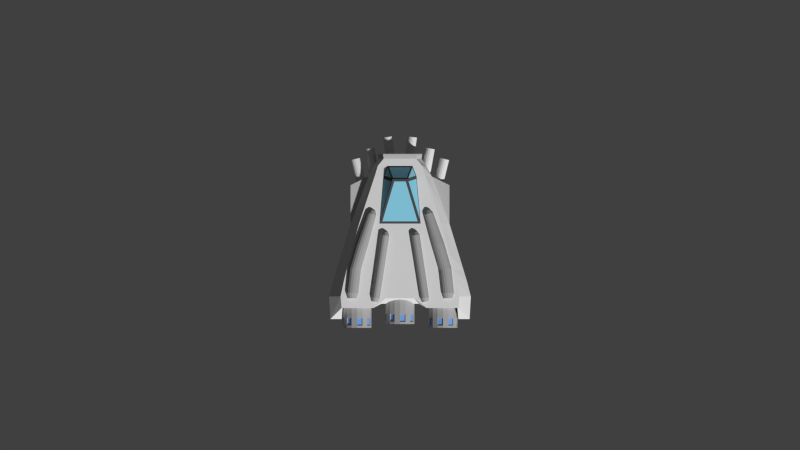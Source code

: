 # Source: assault_ship.blend  (saved by Blender 2.74.0; exported with 4.5.12 LTS)
import bpy
from mathutils import Matrix  # noqa: F401  (used for matrix-valued properties, if any)

bpy.ops.wm.read_factory_settings(use_empty=True)
scene = bpy.context.scene
scene.name = 'Scene'

# ---- collections
col_collection_1 = bpy.data.collections.new('Collection 1'); scene.collection.children.link(col_collection_1)

# ---- materials (node trees are filled in below, after node groups)
mat_material_002 = bpy.data.materials.new('Material.002')
mat_material_002.alpha_threshold = 0.0
mat_material_002.use_transparent_shadow = False
mat_material_002.roughness = 0.5
mat_hull = bpy.data.materials.new('Hull')
mat_hull.alpha_threshold = 0.0
mat_hull.use_transparent_shadow = False
mat_hull.diffuse_color = (0.8007, 0.8007, 0.8007, 1.0)
mat_hull.roughness = 0.5
mat_hull.line_color = (0.0, 0.0, 0.0, 1.0)
mat_engines = bpy.data.materials.new('Engines')
mat_engines.alpha_threshold = 0.0
mat_engines.use_transparent_shadow = False
mat_engines.diffuse_color = (0.4109, 0.4109, 0.4109, 1.0)
mat_engines.roughness = 0.5
mat_glow = bpy.data.materials.new('Glow')
mat_glow.alpha_threshold = 0.0
mat_glow.use_transparent_shadow = False
mat_glow.diffuse_color = (0.1878, 0.3953, 0.8, 1.0)
mat_glow.roughness = 0.5
mat_accent_001 = bpy.data.materials.new('Accent.001')
mat_accent_001.alpha_threshold = 0.0
mat_accent_001.use_transparent_shadow = False
mat_accent_001.diffuse_color = (0.3844, 0.3844, 0.3844, 1.0)
mat_accent_001.roughness = 0.5
mat_cockpit = bpy.data.materials.new('Cockpit')
mat_cockpit.alpha_threshold = 0.0
mat_cockpit.use_transparent_shadow = False
mat_cockpit.diffuse_color = (0.2558, 0.6259, 0.8, 1.0)
mat_cockpit.roughness = 0.5
mat_accent = bpy.data.materials.new('Accent')
mat_accent.alpha_threshold = 0.0
mat_accent.use_transparent_shadow = False
mat_accent.diffuse_color = (0.5277, 0.5277, 0.5277, 1.0)
mat_accent.roughness = 0.5
mat_cockpitaccent = bpy.data.materials.new('CockpitAccent')
mat_cockpitaccent.alpha_threshold = 0.0
mat_cockpitaccent.use_transparent_shadow = False
mat_cockpitaccent.diffuse_color = (0.08001, 0.08001, 0.08001, 1.0)
mat_cockpitaccent.roughness = 0.5

# ---- material node trees

# ---- world
world_world = bpy.data.worlds.new('World'); scene.world = world_world
world_world.color = (0.05088, 0.05088, 0.05088)
world_world.use_sun_shadow = False
world_world.sun_shadow_jitter_overblur = 0.0
world_world.cycles.sampling_method = 'MANUAL'
world_world.cycles.sample_map_resolution = 256

# ---- cameras
cam_camera = bpy.data.cameras.new('Camera')
cam_camera.type = 'ORTHO'
cam_camera.clip_end = 100.0
cam_camera.lens = 35.0
cam_camera.sensor_width = 32.0
cam_camera.sensor_height = 18.0
cam_camera.ortho_scale = 7.314
cam_camera.dof.focus_distance = 0.0
cam_camera.dof.aperture_fstop = 128.0

# ---- meshes
me_cylinder_004 = bpy.data.meshes.new('Cylinder.004')
me_cylinder_004.from_pydata([(-0.2317, -0.2681, -0.04432), (-0.2758, -0.2681, -0.293), (-0.2477, -0.2649, -0.04149), (-0.2918, -0.2649, -0.2902), (-0.2612, -0.2557, -0.03909), (-0.3053, -0.2557, -0.2878), (-0.2702, -0.242, -0.03749), (-0.3143, -0.242, -0.2862), (-0.2734, -0.2258, -0.03693), (-0.3175, -0.2258, -0.2856), (-0.2702, -0.2096, -0.03749), (-0.3143, -0.2096, -0.2862), (-0.2612, -0.1959, -0.03909), (-0.3053, -0.1959, -0.2878), (-0.2477, -0.1867, -0.04149), (-0.2918, -0.1867, -0.2902), (-0.2317, -0.1835, -0.04432), (-0.2758, -0.1835, -0.293), (-0.2158, -0.1867, -0.04715), (-0.2599, -0.1867, -0.2959), (-0.2023, -0.1959, -0.04955), (-0.2464, -0.1959, -0.2983), (-0.1932, -0.2096, -0.05115), (-0.2373, -0.2096, -0.2999), (-0.19, -0.2258, -0.05171), (-0.2342, -0.2258, -0.3004), (-0.1932, -0.242, -0.05115), (-0.2373, -0.242, -0.2999), (-0.2023, -0.2557, -0.04955), (-0.2464, -0.2557, -0.2983), (-0.2158, -0.2649, -0.04715), (-0.2599, -0.2649, -0.2959)], [], [(0, 1, 3, 2), (2, 3, 5, 4), (4, 5, 7, 6), (6, 7, 9, 8), (8, 9, 11, 10), (10, 11, 13, 12), (12, 13, 15, 14), (14, 15, 17, 16), (16, 17, 19, 18), (18, 19, 21, 20), (20, 21, 23, 22), (22, 23, 25, 24), (24, 25, 27, 26), (26, 27, 29, 28), (3, 1, 31, 29, 27, 25, 23, 21, 19, 17, 15, 13, 11, 9, 7, 5), (30, 31, 1, 0), (28, 29, 31, 30), (0, 2, 4, 6, 8, 10, 12, 14, 16, 18, 20, 22, 24, 26, 28, 30)])
me_cylinder_004.materials.append(mat_material_002)
me_cylinder_004.use_remesh_preserve_volume = False
me_cylinder_004.use_remesh_preserve_attributes = False
me_cylinder_004.use_mirror_vertex_groups = False
me_cylinder_004.update()
me_cube_002 = bpy.data.meshes.new('Cube.002')
me_cube_002.from_pydata([(-0.04951, -0.6741, -0.02458), (-0.04951, -0.9402, -0.02458), (-0.09266, -0.6741, 0.00425), (-0.09266, -0.9402, 0.00425), (-0.1215, -0.6741, 0.0474), (-0.1215, -0.9402, 0.0474), (-0.1316, -0.6741, 0.0983), (-0.1316, -0.9402, 0.0983), (-0.1215, -0.6741, 0.1492), (-0.1215, -0.9402, 0.1492), (-0.09266, -0.6741, 0.1924), (-0.09266, -0.9402, 0.1924), (-0.04951, -0.6741, 0.2212), (-0.04951, -0.9402, 0.2212), (0.000408, -0.9402, 0.2313), (0.000408, -0.6741, 0.2313), (0.000408, -0.6741, -0.03471), (0.000408, -0.9402, -0.03471), (0.05032, -0.6741, -0.02458), (0.05032, -0.9402, -0.02458), (0.09348, -0.6741, 0.00425), (0.09348, -0.9402, 0.00425), (0.1223, -0.6741, 0.0474), (0.1223, -0.9402, 0.0474), (0.1324, -0.6741, 0.0983), (0.1324, -0.9402, 0.0983), (0.1223, -0.6741, 0.1492), (0.1223, -0.9402, 0.1492), (0.09348, -0.6741, 0.1924), (0.09348, -0.9402, 0.1924), (0.05032, -0.6741, 0.2212), (0.05032, -0.9402, 0.2212), (-0.09266, -0.9196, 0.00425), (-0.04951, -0.9196, -0.02458), (0.000408, -0.9196, -0.03471), (0.000408, -0.9196, 0.2313), (-0.1215, -0.9196, 0.0474), (-0.1316, -0.9196, 0.0983), (-0.1215, -0.9196, 0.1492), (-0.09266, -0.9196, 0.1924), (-0.04951, -0.9196, 0.2212), (0.09348, -0.9196, 0.00425), (0.05032, -0.9196, -0.02458), (0.1223, -0.9196, 0.0474), (0.1324, -0.9196, 0.0983), (0.1223, -0.9196, 0.1492), (0.09348, -0.9196, 0.1924), (0.05032, -0.9196, 0.2212), (-0.09266, -0.8496, 0.00425), (-0.04951, -0.8496, -0.02458), (0.000408, -0.8496, -0.03471), (-0.1215, -0.8496, 0.0474), (-0.1316, -0.8496, 0.0983), (-0.1215, -0.8496, 0.1492), (-0.09266, -0.8496, 0.1924), (-0.04951, -0.8496, 0.2212), (0.09348, -0.8496, 0.00425), (0.05032, -0.8496, -0.02458), (0.1223, -0.8496, 0.0474), (0.1324, -0.8496, 0.0983), (0.1223, -0.8496, 0.1492), (0.09348, -0.8496, 0.1924), (0.05032, -0.8496, 0.2212), (0.000408, -0.8496, 0.2313), (0.000408, -0.8524, 0.2206), (0.000408, -0.9168, 0.2206), (0.04632, -0.9168, 0.2113), (0.08601, -0.9168, 0.0118), (0.04632, -0.9168, -0.01472), (0.1218, -0.9168, 0.0983), (0.1125, -0.9168, 0.05149), (0.08601, -0.9168, 0.1848), (0.1125, -0.9168, 0.1451), (-0.08519, -0.9168, 0.1848), (-0.0455, -0.9168, 0.2113), (0.000408, -0.9168, -0.02403), (-0.0455, -0.9168, -0.01472), (-0.08519, -0.9168, 0.0118), (-0.1117, -0.9168, 0.05149), (-0.121, -0.9168, 0.0983), (-0.1117, -0.9168, 0.1451), (-0.08519, -0.8524, 0.0118), (-0.0455, -0.8524, -0.01472), (0.000408, -0.8524, -0.02403), (-0.1117, -0.8524, 0.05149), (-0.121, -0.8524, 0.0983), (-0.1117, -0.8524, 0.1451), (-0.08519, -0.8524, 0.1848), (-0.0455, -0.8524, 0.2113), (0.08601, -0.8524, 0.0118), (0.04632, -0.8524, -0.01472), (0.1125, -0.8524, 0.05149), (0.1218, -0.8524, 0.0983), (0.1125, -0.8524, 0.1451), (0.08601, -0.8524, 0.1848), (0.04632, -0.8524, 0.2113)], [], [(38, 9, 11, 39), (37, 7, 9, 38), (36, 5, 7, 37), (32, 3, 5, 36), (33, 1, 3, 32), (34, 17, 1, 33), (39, 11, 13, 40), (40, 13, 14, 35), (3, 1, 17, 14, 13, 11, 9, 7, 5), (2, 4, 6, 8, 10, 12, 15, 16, 0), (45, 46, 29, 27), (44, 45, 27, 25), (43, 44, 25, 23), (41, 43, 23, 21), (42, 41, 21, 19), (34, 42, 19, 17), (46, 47, 31, 29), (47, 35, 14, 31), (21, 23, 25, 27, 29, 31, 14, 17, 19), (20, 18, 16, 15, 30, 28, 26, 24, 22), (52, 37, 79, 85), (61, 62, 47, 46), (50, 57, 42, 34), (39, 40, 74, 73), (56, 58, 43, 41), (63, 35, 65, 64), (59, 60, 45, 44), (58, 59, 92, 91), (55, 40, 35, 63), (54, 39, 73, 87), (35, 47, 66, 65), (49, 33, 32, 48), (53, 52, 85, 86), (51, 36, 37, 52), (57, 56, 89, 90), (53, 38, 39, 54), (8, 53, 54, 10), (6, 52, 53, 8), (4, 51, 52, 6), (2, 48, 51, 4), (0, 49, 48, 2), (16, 50, 49, 0), (10, 54, 55, 12), (12, 55, 63, 15), (26, 28, 61, 60), (24, 26, 60, 59), (22, 24, 59, 58), (20, 22, 58, 56), (18, 20, 56, 57), (16, 18, 57, 50), (28, 30, 62, 61), (30, 15, 63, 62), (95, 64, 65, 66), (90, 89, 67, 68), (91, 92, 69, 70), (93, 94, 71, 72), (87, 73, 74, 88), (83, 75, 76, 82), (81, 77, 78, 84), (85, 79, 80, 86), (60, 61, 94, 93), (61, 46, 71, 94), (46, 45, 72, 71), (50, 34, 75, 83), (55, 54, 87, 88), (59, 44, 69, 92), (44, 43, 70, 69), (48, 32, 77, 81), (62, 63, 64, 95), (42, 57, 90, 68), (41, 42, 68, 67), (37, 38, 80, 79), (40, 55, 88, 74), (32, 36, 78, 77), (34, 33, 76, 75), (38, 53, 86, 80), (47, 62, 95, 66), (36, 51, 84, 78), (45, 60, 93, 72), (33, 49, 82, 76), (49, 50, 83, 82), (43, 58, 91, 70), (51, 48, 81, 84), (56, 41, 67, 89)])
me_cube_002.polygons.foreach_set('material_index', [1, 1, 1, 1, 1, 1, 1, 1, 1, 1, 1, 1, 1, 1, 1, 1, 1, 1, 1, 1, 1, 1, 1, 1, 1, 1, 1, 1, 1, 1, 1, 1, 1, 1, 1, 1, 1, 1, 1, 1, 1, 1, 1, 1, 1, 1, 1, 1, 1, 1, 1, 1, 2, 2, 2, 2, 2, 2, 2, 2, 1, 1, 1, 1, 1, 1, 1, 1, 1, 1, 1, 1, 1, 1, 1, 1, 1, 1, 1, 1, 1, 1, 1, 1])
me_cube_002.materials.append(mat_hull)
me_cube_002.materials.append(mat_engines)
me_cube_002.materials.append(mat_glow)
me_cube_002.use_remesh_preserve_volume = False
me_cube_002.use_remesh_preserve_attributes = False
me_cube_002.use_mirror_vertex_groups = False
me_cube_002.update()
me_cylinder_001 = bpy.data.meshes.new('Cylinder.001')
me_cylinder_001.from_pydata([(-0.07894, -0.2681, -0.1769), (-0.1132, -0.2681, -0.4271), (-0.09499, -0.2649, -0.1747), (-0.1293, -0.2649, -0.4249), (-0.1086, -0.2557, -0.1728), (-0.1429, -0.2557, -0.4231), (-0.1177, -0.242, -0.1716), (-0.152, -0.242, -0.4218), (-0.1209, -0.2258, -0.1711), (-0.1552, -0.2258, -0.4214), (-0.1177, -0.2096, -0.1716), (-0.152, -0.2096, -0.4218), (-0.1086, -0.1959, -0.1728), (-0.1429, -0.1959, -0.4231), (-0.09499, -0.1867, -0.1747), (-0.1293, -0.1867, -0.4249), (-0.07894, -0.1835, -0.1769), (-0.1132, -0.1835, -0.4271), (-0.06289, -0.1867, -0.1791), (-0.09719, -0.1867, -0.4293), (-0.04928, -0.1959, -0.1809), (-0.08359, -0.1959, -0.4312), (-0.04019, -0.2096, -0.1822), (-0.0745, -0.2096, -0.4324), (-0.037, -0.2258, -0.1826), (-0.07131, -0.2258, -0.4329), (-0.04019, -0.242, -0.1822), (-0.0745, -0.242, -0.4324), (-0.04928, -0.2557, -0.1809), (-0.08359, -0.2557, -0.4312), (-0.06289, -0.2649, -0.1791), (-0.09719, -0.2649, -0.4293)], [], [(0, 1, 3, 2), (2, 3, 5, 4), (4, 5, 7, 6), (6, 7, 9, 8), (8, 9, 11, 10), (10, 11, 13, 12), (12, 13, 15, 14), (14, 15, 17, 16), (16, 17, 19, 18), (18, 19, 21, 20), (20, 21, 23, 22), (22, 23, 25, 24), (24, 25, 27, 26), (26, 27, 29, 28), (3, 1, 31, 29, 27, 25, 23, 21, 19, 17, 15, 13, 11, 9, 7, 5), (30, 31, 1, 0), (28, 29, 31, 30), (0, 2, 4, 6, 8, 10, 12, 14, 16, 18, 20, 22, 24, 26, 28, 30)])
me_cylinder_001.materials.append(mat_material_002)
me_cylinder_001.use_remesh_preserve_volume = False
me_cylinder_001.use_remesh_preserve_attributes = False
me_cylinder_001.use_mirror_vertex_groups = False
me_cylinder_001.update()
me_cylinder_003 = bpy.data.meshes.new('Cylinder.003')
me_cylinder_003.from_pydata([(-0.1764, 0.3744, 0.3579), (-0.2253, 0.3705, 0.679), (-0.1607, 0.3699, 0.3603), (-0.2095, 0.366, 0.6813), (-0.1474, 0.3573, 0.3622), (-0.1962, 0.3534, 0.6833), (-0.1385, 0.3386, 0.3634), (-0.1874, 0.3347, 0.6845), (-0.1355, 0.3166, 0.3638), (-0.1843, 0.3127, 0.6848), (-0.1387, 0.2946, 0.3631), (-0.1875, 0.2907, 0.6842), (-0.1476, 0.276, 0.3617), (-0.1965, 0.2721, 0.6827), (-0.161, 0.2636, 0.3595), (-0.2099, 0.2597, 0.6806), (-0.1768, 0.2594, 0.3571), (-0.2256, 0.2555, 0.6782), (-0.1925, 0.2639, 0.3548), (-0.2413, 0.26, 0.6758), (-0.2058, 0.2764, 0.3528), (-0.2546, 0.2725, 0.6739), (-0.2146, 0.2952, 0.3516), (-0.2635, 0.2913, 0.6727), (-0.2177, 0.3172, 0.3513), (-0.2666, 0.3133, 0.6723), (-0.2145, 0.3392, 0.3519), (-0.2634, 0.3353, 0.673), (-0.2055, 0.3578, 0.3534), (-0.2544, 0.3539, 0.6744), (-0.1921, 0.3702, 0.3555), (-0.241, 0.3663, 0.6766), (-0.2194, 0.351, 0.7162), (-0.2307, 0.3542, 0.7145), (-0.2097, 0.3418, 0.7176), (-0.2033, 0.3283, 0.7185), (-0.2011, 0.3123, 0.7188), (-0.2034, 0.2964, 0.7183), (-0.2099, 0.2829, 0.7172), (-0.2196, 0.274, 0.7157), (-0.231, 0.2709, 0.7139), (-0.2424, 0.2742, 0.7122), (-0.252, 0.2833, 0.7108), (-0.2584, 0.2968, 0.7099), (-0.2606, 0.3128, 0.7097), (-0.2583, 0.3287, 0.7102), (-0.2518, 0.3422, 0.7112), (-0.2421, 0.3511, 0.7128), (-0.1381, 0.3775, 0.1063), (-0.1224, 0.373, 0.1087), (-0.1091, 0.3604, 0.1106), (-0.1002, 0.3417, 0.1119), (-0.09717, 0.3196, 0.1122), (-0.1004, 0.2976, 0.1116), (-0.1093, 0.279, 0.1101), (-0.1227, 0.2667, 0.108), (-0.1385, 0.2624, 0.1055), (-0.1542, 0.2669, 0.1032), (-0.1675, 0.2795, 0.1012), (-0.1763, 0.2982, 0.09999), (-0.1794, 0.3203, 0.09967), (-0.1762, 0.3423, 0.1003), (-0.1672, 0.3609, 0.1018), (-0.1538, 0.3732, 0.1039), (-0.1336, 0.3567, 0.0764), (-0.1237, 0.3539, 0.07789), (-0.1153, 0.3459, 0.07912), (-0.1097, 0.3341, 0.0799), (-0.1077, 0.3201, 0.08011), (-0.1098, 0.3062, 0.07971), (-0.1154, 0.2944, 0.07877), (-0.1239, 0.2866, 0.07743), (-0.1339, 0.2839, 0.0759), (-0.1438, 0.2867, 0.0744), (-0.1522, 0.2947, 0.07317), (-0.1578, 0.3066, 0.07239), (-0.1598, 0.3205, 0.07219), (-0.1577, 0.3344, 0.07259), (-0.1521, 0.3462, 0.07352), (-0.1436, 0.354, 0.07486)], [], [(0, 1, 3, 2), (2, 3, 5, 4), (4, 5, 7, 6), (6, 7, 9, 8), (8, 9, 11, 10), (10, 11, 13, 12), (12, 13, 15, 14), (14, 15, 17, 16), (16, 17, 19, 18), (18, 19, 21, 20), (20, 21, 23, 22), (22, 23, 25, 24), (24, 25, 27, 26), (26, 27, 29, 28), (5, 3, 32, 34), (30, 31, 1, 0), (28, 29, 31, 30), (10, 12, 54, 53), (32, 33, 47, 46, 45, 44, 43, 42, 41, 40, 39, 38, 37, 36, 35, 34), (27, 25, 44, 45), (11, 9, 36, 37), (1, 31, 47, 33), (3, 1, 33, 32), (17, 15, 39, 40), (23, 21, 42, 43), (7, 5, 34, 35), (29, 27, 45, 46), (13, 11, 37, 38), (19, 17, 40, 41), (25, 23, 43, 44), (9, 7, 35, 36), (31, 29, 46, 47), (15, 13, 38, 39), (21, 19, 41, 42), (50, 51, 67, 66), (16, 18, 57, 56), (22, 24, 60, 59), (6, 8, 52, 51), (28, 30, 63, 62), (12, 14, 55, 54), (18, 20, 58, 57), (2, 4, 50, 49), (24, 26, 61, 60), (8, 10, 53, 52), (30, 0, 48, 63), (0, 2, 49, 48), (14, 16, 56, 55), (20, 22, 59, 58), (4, 6, 51, 50), (26, 28, 62, 61), (64, 65, 66, 67, 68, 69, 70, 71, 72, 73, 74, 75, 76, 77, 78, 79), (61, 62, 78, 77), (48, 49, 65, 64), (59, 60, 76, 75), (57, 58, 74, 73), (55, 56, 72, 71), (53, 54, 70, 69), (51, 52, 68, 67), (62, 63, 79, 78), (49, 50, 66, 65), (60, 61, 77, 76), (58, 59, 75, 74), (56, 57, 73, 72), (54, 55, 71, 70), (52, 53, 69, 68), (63, 48, 64, 79)])
me_cylinder_003.materials.append(mat_accent_001)
me_cylinder_003.use_remesh_preserve_volume = False
me_cylinder_003.use_remesh_preserve_attributes = False
me_cylinder_003.use_mirror_vertex_groups = False
me_cylinder_003.update()
me_cylinder_002 = bpy.data.meshes.new('Cylinder.002')
me_cylinder_002.from_pydata([(-0.3478, 0.3764, 0.1895), (-0.4371, 0.3725, 0.6334), (-0.3261, 0.3719, 0.1927), (-0.4151, 0.368, 0.6333), (-0.3077, 0.3594, 0.1954), (-0.3965, 0.3554, 0.6331), (-0.2954, 0.3406, 0.1971), (-0.3841, 0.3367, 0.6329), (-0.2912, 0.3186, 0.1976), (-0.3799, 0.3147, 0.6327), (-0.2956, 0.2966, 0.1967), (-0.3844, 0.2927, 0.6325), (-0.3081, 0.278, 0.1947), (-0.397, 0.2741, 0.6324), (-0.3266, 0.2656, 0.1917), (-0.4157, 0.2617, 0.6324), (-0.3484, 0.2614, 0.1884), (-0.4378, 0.2575, 0.6324), (-0.3701, 0.2659, 0.1851), (-0.4598, 0.262, 0.6326), (-0.3885, 0.2784, 0.1824), (-0.4783, 0.2745, 0.6328), (-0.4008, 0.2972, 0.1807), (-0.4907, 0.2933, 0.633), (-0.405, 0.3192, 0.1803), (-0.495, 0.3153, 0.6332), (-0.4006, 0.3412, 0.1811), (-0.4905, 0.3373, 0.6333), (-0.3882, 0.3598, 0.1832), (-0.4779, 0.3559, 0.6335), (-0.3696, 0.3722, 0.1861), (-0.4591, 0.3683, 0.6335), (-0.4211, 0.353, 0.6831), (-0.437, 0.3562, 0.6832), (-0.4076, 0.3438, 0.683), (-0.3986, 0.3303, 0.6828), (-0.3956, 0.3143, 0.6827), (-0.3988, 0.2984, 0.6826), (-0.4079, 0.2849, 0.6825), (-0.4215, 0.276, 0.6824), (-0.4375, 0.2729, 0.6825), (-0.4534, 0.2762, 0.6826), (-0.4668, 0.2853, 0.6827), (-0.4758, 0.2988, 0.6829), (-0.4789, 0.3148, 0.683), (-0.4756, 0.3307, 0.6831), (-0.4665, 0.3442, 0.6832), (-0.4529, 0.3531, 0.6832), (-0.2598, 0.3661, -0.09014), (-0.2436, 0.3626, -0.08578), (-0.2298, 0.353, -0.08215), (-0.2206, 0.3386, -0.0798), (-0.2174, 0.3217, -0.0791), (-0.2207, 0.3049, -0.08014), (-0.23, 0.2907, -0.08277), (-0.2438, 0.2812, -0.08659), (-0.2601, 0.2779, -0.09102), (-0.2764, 0.2814, -0.09538), (-0.2902, 0.291, -0.09901), (-0.2994, 0.3054, -0.1014), (-0.3025, 0.3223, -0.1021), (-0.2993, 0.3391, -0.101), (-0.29, 0.3533, -0.09839), (-0.2761, 0.3628, -0.09457), (-0.2516, 0.3502, -0.1211), (-0.2413, 0.348, -0.1184), (-0.2326, 0.3419, -0.1161), (-0.2268, 0.3328, -0.1146), (-0.2247, 0.3221, -0.1141), (-0.2268, 0.3114, -0.1148), (-0.2327, 0.3024, -0.1165), (-0.2415, 0.2964, -0.1189), (-0.2518, 0.2944, -0.1217), (-0.2621, 0.2966, -0.1244), (-0.2708, 0.3027, -0.1267), (-0.2766, 0.3118, -0.1282), (-0.2786, 0.3224, -0.1287), (-0.2765, 0.3331, -0.128), (-0.2707, 0.3421, -0.1263), (-0.2619, 0.3481, -0.1239), (-0.4135, 0.3745, 0.4163), (-0.3917, 0.37, 0.4196), (-0.3733, 0.3574, 0.4223), (-0.3611, 0.3387, 0.424), (-0.3569, 0.3166, 0.4244), (-0.3613, 0.2946, 0.4235), (-0.3737, 0.276, 0.4215), (-0.3922, 0.2637, 0.4186), (-0.414, 0.2594, 0.4152), (-0.4358, 0.2639, 0.4119), (-0.4542, 0.2765, 0.4092), (-0.4664, 0.2952, 0.4075), (-0.4706, 0.3173, 0.4071), (-0.4662, 0.3393, 0.408), (-0.4538, 0.3579, 0.41), (-0.4353, 0.3702, 0.4129)], [], [(80, 1, 3, 81), (81, 3, 5, 82), (82, 5, 7, 83), (83, 7, 9, 84), (84, 9, 11, 85), (85, 11, 13, 86), (86, 13, 15, 87), (87, 15, 17, 88), (88, 17, 19, 89), (89, 19, 21, 90), (90, 21, 23, 91), (91, 23, 25, 92), (92, 25, 27, 93), (93, 27, 29, 94), (5, 3, 32, 34), (95, 31, 1, 80), (94, 29, 31, 95), (10, 12, 54, 53), (32, 33, 47, 46, 45, 44, 43, 42, 41, 40, 39, 38, 37, 36, 35, 34), (27, 25, 44, 45), (11, 9, 36, 37), (1, 31, 47, 33), (3, 1, 33, 32), (17, 15, 39, 40), (23, 21, 42, 43), (7, 5, 34, 35), (29, 27, 45, 46), (13, 11, 37, 38), (19, 17, 40, 41), (25, 23, 43, 44), (9, 7, 35, 36), (31, 29, 46, 47), (15, 13, 38, 39), (21, 19, 41, 42), (50, 51, 67, 66), (16, 18, 57, 56), (22, 24, 60, 59), (6, 8, 52, 51), (28, 30, 63, 62), (12, 14, 55, 54), (18, 20, 58, 57), (2, 4, 50, 49), (24, 26, 61, 60), (8, 10, 53, 52), (30, 0, 48, 63), (0, 2, 49, 48), (14, 16, 56, 55), (20, 22, 59, 58), (4, 6, 51, 50), (26, 28, 62, 61), (64, 65, 66, 67, 68, 69, 70, 71, 72, 73, 74, 75, 76, 77, 78, 79), (61, 62, 78, 77), (48, 49, 65, 64), (59, 60, 76, 75), (57, 58, 74, 73), (55, 56, 72, 71), (53, 54, 70, 69), (51, 52, 68, 67), (62, 63, 79, 78), (49, 50, 66, 65), (60, 61, 77, 76), (58, 59, 75, 74), (56, 57, 73, 72), (54, 55, 71, 70), (52, 53, 69, 68), (63, 48, 64, 79), (28, 94, 95, 30), (30, 95, 80, 0), (26, 93, 94, 28), (24, 92, 93, 26), (22, 91, 92, 24), (20, 90, 91, 22), (18, 89, 90, 20), (16, 88, 89, 18), (14, 87, 88, 16), (12, 86, 87, 14), (10, 85, 86, 12), (8, 84, 85, 10), (6, 83, 84, 8), (4, 82, 83, 6), (2, 81, 82, 4), (0, 80, 81, 2)])
me_cylinder_002.materials.append(mat_accent_001)
me_cylinder_002.use_remesh_preserve_volume = False
me_cylinder_002.use_remesh_preserve_attributes = False
me_cylinder_002.use_mirror_vertex_groups = False
me_cylinder_002.update()
me_cylinder = bpy.data.meshes.new('Cylinder')
me_cylinder.from_pydata([(-0.3465, -0.2683, -0.3583), (-0.4068, -0.2679, -0.6036), (-0.3623, -0.2656, -0.3544), (-0.4226, -0.2652, -0.5997), (-0.3759, -0.2568, -0.3511), (-0.4362, -0.2564, -0.5963), (-0.3852, -0.2433, -0.3488), (-0.4455, -0.2429, -0.594), (-0.3887, -0.2272, -0.3479), (-0.4491, -0.2268, -0.5931), (-0.3861, -0.2109, -0.3485), (-0.4464, -0.2105, -0.5938), (-0.3775, -0.1969, -0.3506), (-0.4379, -0.1965, -0.5958), (-0.3645, -0.1874, -0.3538), (-0.4248, -0.187, -0.599), (-0.3488, -0.1837, -0.3576), (-0.4092, -0.1833, -0.6029), (-0.333, -0.1864, -0.3615), (-0.3934, -0.186, -0.6068), (-0.3194, -0.1952, -0.3649), (-0.3798, -0.1948, -0.6101), (-0.3101, -0.2087, -0.3672), (-0.3705, -0.2083, -0.6124), (-0.3066, -0.2248, -0.3681), (-0.3669, -0.2244, -0.6133), (-0.3092, -0.241, -0.3674), (-0.3696, -0.2406, -0.6127), (-0.3178, -0.255, -0.3654), (-0.3781, -0.2546, -0.6106), (-0.3308, -0.2646, -0.3622), (-0.3912, -0.2642, -0.6074)], [], [(0, 1, 3, 2), (2, 3, 5, 4), (4, 5, 7, 6), (6, 7, 9, 8), (8, 9, 11, 10), (10, 11, 13, 12), (12, 13, 15, 14), (14, 15, 17, 16), (16, 17, 19, 18), (18, 19, 21, 20), (20, 21, 23, 22), (22, 23, 25, 24), (24, 25, 27, 26), (26, 27, 29, 28), (3, 1, 31, 29, 27, 25, 23, 21, 19, 17, 15, 13, 11, 9, 7, 5), (30, 31, 1, 0), (28, 29, 31, 30), (0, 2, 4, 6, 8, 10, 12, 14, 16, 18, 20, 22, 24, 26, 28, 30)])
me_cylinder.materials.append(mat_material_002)
me_cylinder.use_remesh_preserve_volume = False
me_cylinder.use_remesh_preserve_attributes = False
me_cylinder.use_mirror_vertex_groups = False
me_cylinder.update()
me_cube_001 = bpy.data.meshes.new('Cube.001')
me_cube_001.from_pydata([(-0.4428, -0.6741, -0.02458), (-0.4428, -0.9402, -0.02458), (-0.4859, -0.6741, 0.00425), (-0.4859, -0.9402, 0.00425), (-0.5148, -0.6741, 0.0474), (-0.5148, -0.9402, 0.0474), (-0.5249, -0.6741, 0.0983), (-0.5249, -0.9402, 0.0983), (-0.5148, -0.6741, 0.1492), (-0.5148, -0.9402, 0.1492), (-0.4859, -0.6741, 0.1924), (-0.4859, -0.9402, 0.1924), (-0.4428, -0.6741, 0.2212), (-0.4428, -0.9402, 0.2212), (-0.3929, -0.9402, 0.2313), (-0.3929, -0.6741, 0.2313), (-0.3929, -0.6741, -0.03471), (-0.3929, -0.9402, -0.03471), (-0.343, -0.6741, -0.02458), (-0.343, -0.9402, -0.02458), (-0.2998, -0.6741, 0.00425), (-0.2998, -0.9402, 0.00425), (-0.271, -0.6741, 0.0474), (-0.271, -0.9402, 0.0474), (-0.2608, -0.6741, 0.0983), (-0.2608, -0.9402, 0.0983), (-0.271, -0.6741, 0.1492), (-0.271, -0.9402, 0.1492), (-0.2998, -0.6741, 0.1924), (-0.2998, -0.9402, 0.1924), (-0.343, -0.6741, 0.2212), (-0.343, -0.9402, 0.2212), (-0.4859, -0.9196, 0.00425), (-0.4428, -0.9196, -0.02458), (-0.3929, -0.9196, -0.03471), (-0.3929, -0.9196, 0.2313), (-0.5148, -0.9196, 0.0474), (-0.5249, -0.9196, 0.0983), (-0.5148, -0.9196, 0.1492), (-0.4859, -0.9196, 0.1924), (-0.4428, -0.9196, 0.2212), (-0.2998, -0.9196, 0.00425), (-0.343, -0.9196, -0.02458), (-0.271, -0.9196, 0.0474), (-0.2608, -0.9196, 0.0983), (-0.271, -0.9196, 0.1492), (-0.2998, -0.9196, 0.1924), (-0.343, -0.9196, 0.2212), (-0.4859, -0.8496, 0.00425), (-0.4428, -0.8496, -0.02458), (-0.3929, -0.8496, -0.03471), (-0.5148, -0.8496, 0.0474), (-0.5249, -0.8496, 0.0983), (-0.5148, -0.8496, 0.1492), (-0.4859, -0.8496, 0.1924), (-0.4428, -0.8496, 0.2212), (-0.2998, -0.8496, 0.00425), (-0.343, -0.8496, -0.02458), (-0.271, -0.8496, 0.0474), (-0.2608, -0.8496, 0.0983), (-0.271, -0.8496, 0.1492), (-0.2998, -0.8496, 0.1924), (-0.343, -0.8496, 0.2212), (-0.3929, -0.8496, 0.2313), (-0.3929, -0.8524, 0.2206), (-0.3929, -0.9168, 0.2206), (-0.347, -0.9168, 0.2113), (-0.3073, -0.9168, 0.0118), (-0.347, -0.9168, -0.01472), (-0.2714, -0.9168, 0.0983), (-0.2808, -0.9168, 0.05149), (-0.3073, -0.9168, 0.1848), (-0.2808, -0.9168, 0.1451), (-0.4785, -0.9168, 0.1848), (-0.4388, -0.9168, 0.2113), (-0.3929, -0.9168, -0.02403), (-0.4388, -0.9168, -0.01472), (-0.4785, -0.9168, 0.0118), (-0.505, -0.9168, 0.05149), (-0.5143, -0.9168, 0.0983), (-0.505, -0.9168, 0.1451), (-0.4785, -0.8524, 0.0118), (-0.4388, -0.8524, -0.01472), (-0.3929, -0.8524, -0.02403), (-0.505, -0.8524, 0.05149), (-0.5143, -0.8524, 0.0983), (-0.505, -0.8524, 0.1451), (-0.4785, -0.8524, 0.1848), (-0.4388, -0.8524, 0.2113), (-0.3073, -0.8524, 0.0118), (-0.347, -0.8524, -0.01472), (-0.2808, -0.8524, 0.05149), (-0.2714, -0.8524, 0.0983), (-0.2808, -0.8524, 0.1451), (-0.3073, -0.8524, 0.1848), (-0.347, -0.8524, 0.2113)], [], [(38, 9, 11, 39), (37, 7, 9, 38), (36, 5, 7, 37), (32, 3, 5, 36), (33, 1, 3, 32), (34, 17, 1, 33), (39, 11, 13, 40), (40, 13, 14, 35), (3, 1, 17, 14, 13, 11, 9, 7, 5), (2, 4, 6, 8, 10, 12, 15, 16, 0), (45, 46, 29, 27), (44, 45, 27, 25), (43, 44, 25, 23), (41, 43, 23, 21), (42, 41, 21, 19), (34, 42, 19, 17), (46, 47, 31, 29), (47, 35, 14, 31), (21, 23, 25, 27, 29, 31, 14, 17, 19), (20, 18, 16, 15, 30, 28, 26, 24, 22), (52, 37, 79, 85), (61, 62, 47, 46), (50, 57, 42, 34), (39, 40, 74, 73), (56, 58, 43, 41), (63, 35, 65, 64), (59, 60, 45, 44), (58, 59, 92, 91), (55, 40, 35, 63), (54, 39, 73, 87), (35, 47, 66, 65), (49, 33, 32, 48), (53, 52, 85, 86), (51, 36, 37, 52), (57, 56, 89, 90), (53, 38, 39, 54), (8, 53, 54, 10), (6, 52, 53, 8), (4, 51, 52, 6), (2, 48, 51, 4), (0, 49, 48, 2), (16, 50, 49, 0), (10, 54, 55, 12), (12, 55, 63, 15), (26, 28, 61, 60), (24, 26, 60, 59), (22, 24, 59, 58), (20, 22, 58, 56), (18, 20, 56, 57), (16, 18, 57, 50), (28, 30, 62, 61), (30, 15, 63, 62), (95, 64, 65, 66), (90, 89, 67, 68), (91, 92, 69, 70), (93, 94, 71, 72), (87, 73, 74, 88), (83, 75, 76, 82), (81, 77, 78, 84), (85, 79, 80, 86), (60, 61, 94, 93), (61, 46, 71, 94), (46, 45, 72, 71), (50, 34, 75, 83), (55, 54, 87, 88), (59, 44, 69, 92), (44, 43, 70, 69), (48, 32, 77, 81), (62, 63, 64, 95), (42, 57, 90, 68), (41, 42, 68, 67), (37, 38, 80, 79), (40, 55, 88, 74), (32, 36, 78, 77), (34, 33, 76, 75), (38, 53, 86, 80), (47, 62, 95, 66), (36, 51, 84, 78), (45, 60, 93, 72), (33, 49, 82, 76), (49, 50, 83, 82), (43, 58, 91, 70), (51, 48, 81, 84), (56, 41, 67, 89)])
me_cube_001.polygons.foreach_set('material_index', [1, 1, 1, 1, 1, 1, 1, 1, 1, 1, 1, 1, 1, 1, 1, 1, 1, 1, 1, 1, 1, 1, 1, 1, 1, 1, 1, 1, 1, 1, 1, 1, 1, 1, 1, 1, 1, 1, 1, 1, 1, 1, 1, 1, 1, 1, 1, 1, 1, 1, 1, 1, 2, 2, 2, 2, 2, 2, 2, 2, 1, 1, 1, 1, 1, 1, 1, 1, 1, 1, 1, 1, 1, 1, 1, 1, 1, 1, 1, 1, 1, 1, 1, 1])
me_cube_001.materials.append(mat_hull)
me_cube_001.materials.append(mat_engines)
me_cube_001.materials.append(mat_glow)
me_cube_001.use_remesh_preserve_volume = False
me_cube_001.use_remesh_preserve_attributes = False
me_cube_001.use_mirror_vertex_groups = False
me_cube_001.update()
me_cube = bpy.data.meshes.new('Cube')
me_cube.from_pydata([(0.0, -0.4265, 0.0), (-0.5337, -0.7716, 0.0), (0.0, -0.5304, 0.3206), (-0.5337, -0.7716, 0.3206), (-0.3738, 0.0, 0.0), (-0.3738, 0.0, 0.3181), (-0.543, -0.666, 0.0), (-0.543, -0.666, 0.3206), (-0.2436, -0.7716, 0.0), (-0.2436, -0.7716, 0.3206), (-0.1278, -0.6815, 0.3206), (-0.1278, -0.6815, 0.0), (-0.203, 0.5275, 0.0), (-0.203, 0.5275, 0.3134), (-0.1885, -9.313e-10, 0.3181), (-0.5335, -0.8727, 0.2019), (-0.114, 0.5275, 0.3134), (-0.5256, -0.7716, 0.0), (-0.1102, -0.5304, 0.0), (-0.5141, -0.5303, 0.0), (-0.06747, 0.4058, 0.4188), (-0.6364, -0.8727, 0.08237), (-0.6364, -0.8727, 0.2019), (-0.6475, -0.6666, 0.2019), (-0.6475, -0.6666, 0.08237), (-0.4519, 0.0001605, 0.2152), (-0.4519, 0.0001605, 0.08237), (-0.1711, -0.7328, 0.2019), (-0.1711, -0.7328, 0.08237), (-0.5335, -0.8727, 0.08237), (-0.2421, 0.5276, 0.2107), (-0.2421, 0.5276, 0.08616), (-0.5256, -0.7716, 0.3206), (0.0, -0.6815, 0.3206), (0.0, -0.6815, 0.0), (0.0, -1.863e-09, 0.3181), (0.0, 0.5275, 0.3134), (0.0, 0.4058, 0.4188), (0.0, -0.7328, 0.2019), (0.0, -0.7328, 0.08237), (0.0, 0.0, 0.0), (0.0, 0.5275, 0.0), (-0.5256, -0.7716, 0.1858), (-0.5256, -0.7716, 0.09352), (-0.2436, -0.7716, 0.1858), (-0.2436, -0.7716, 0.09352), (-0.4895, -0.4265, 0.0), (-0.4895, -0.4265, 0.3206), (-0.1388, -0.4265, 0.3206), (-0.5817, -0.4265, 0.08237), (-0.5817, -0.4265, 0.2019), (0.0, -0.4265, 0.3203), (-0.08887, -0.4265, 0.0), (-0.2318, 0.4318, 0.3157), (-0.2318, 0.4318, 0.0), (-0.4519, 0.3513, 0.08237), (-0.4519, 0.3513, 0.2152), (-0.1513, 0.4318, 0.3157), (-0.2904, 0.4319, 0.08426), (-0.2904, 0.4319, 0.2129), (0.0, 0.4318, 0.0), (-0.1489, 0.5942, 0.0), (-0.1489, 0.5942, 0.3134), (-0.1969, 0.5942, 0.08616), (-0.1969, 0.5942, 0.2107), (0.0, 0.5942, 0.0), (-0.09683, 0.5942, 0.3134), (0.0, 0.5942, 0.3134), (-0.2021, 0.6377, 0.0913), (-0.1541, 0.6377, 0.3185), (-0.1541, 0.6249, 0.005137), (-0.1541, 0.6377, 0.005137), (-0.1541, 0.6249, 0.3185), (0.0, 0.6249, 0.005137), (0.0, 0.6376, 0.005137), (-0.2021, 0.6249, 0.0913), (-0.2021, 0.6249, 0.2159), (-0.1106, 0.6249, 0.3185), (0.0, 0.6249, 0.3185), (-0.5141, -0.5303, 0.3206), (-0.1328, -0.5304, 0.3206), (-0.613, -0.5303, 0.08237), (-0.613, -0.5303, 0.2019), (0.0, 0.3852, 0.4137), (-0.05228, 0.3852, 0.4137), (-0.161, 0.02063, 0.3232), (0.0, 0.02063, 0.3232), (0.0, -0.2811, 0.0), (0.0, -0.5303, 0.0), (-0.4554, -0.2797, 0.0), (-0.4554, -0.2797, 0.3201), (-0.15, -0.2805, 0.3201), (-0.5373, -0.2804, 0.08237), (-0.5373, -0.2804, 0.2049), (0.0, -0.2805, 0.3201), (-0.06882, -0.2805, 0.0), (-0.1489, 0.4083, 0.3211), (-0.1804, 0.04303, 0.3231), (-0.078, 0.3863, 0.4083), (-0.06271, 0.4189, 0.4074), (-0.09921, 0.5144, 0.3247), (0.0, 0.5144, 0.3247), (0.0, 0.4189, 0.4074), (-0.07764, 0.4174, 0.4025), (-0.1133, 0.5106, 0.3218), (-0.1418, 0.4372, 0.3236), (-0.2021, 0.6377, 0.2159), (-0.1106, 0.6376, 0.3185), (0.0, 0.6376, 0.3185)], [], [(7, 3, 9, 10), (22, 21, 29, 15), (89, 4, 40, 95), (62, 66, 77, 72), (93, 90, 5, 25), (41, 12, 61, 65), (79, 7, 10, 80), (22, 3, 7, 23), (16, 66, 62, 13), (6, 11, 8, 1), (59, 53, 13, 30), (57, 53, 5, 14), (58, 59, 30, 31), (37, 20, 84, 83), (54, 58, 31, 12), (20, 37, 102, 99), (94, 35, 14, 91), (20, 57, 96, 98), (21, 1, 17, 29), (43, 17, 8, 45), (9, 3, 32), (1, 21, 24, 6), (21, 22, 23, 24), (3, 22, 15, 32), (8, 11, 28, 45), (89, 92, 26, 4), (92, 93, 25, 26), (63, 64, 76, 75), (61, 63, 75, 70), (32, 42, 44, 9), (20, 14, 85, 84), (9, 44, 27, 10), (60, 54, 12, 41), (18, 52, 0, 88), (64, 62, 72, 76), (1, 8, 17), (42, 43, 45, 44), (45, 28, 27, 44), (32, 15, 42), (29, 43, 42, 15), (17, 43, 29), (81, 82, 50, 49), (19, 81, 49, 46), (34, 11, 18, 88), (40, 4, 54, 60), (82, 79, 47, 50), (19, 46, 52, 18), (4, 26, 58, 54), (90, 47, 48, 91), (26, 25, 56, 55), (59, 56, 25), (16, 13, 53, 57), (25, 5, 53, 59), (57, 20, 103, 105), (26, 55, 58), (55, 56, 59, 58), (31, 30, 64, 63), (12, 31, 63, 61), (30, 13, 62, 64), (65, 61, 70, 73), (66, 67, 78, 77), (36, 67, 66, 16), (72, 77, 107, 69), (70, 75, 68, 71), (75, 76, 106, 68), (76, 72, 69, 106), (77, 78, 108, 107), (73, 70, 71, 74), (6, 19, 18, 11), (23, 7, 79, 82), (14, 35, 86, 85), (6, 24, 81, 19), (24, 23, 82, 81), (28, 11, 34, 39), (47, 79, 80, 48), (83, 84, 85, 86), (10, 27, 38, 33), (48, 51, 94, 91), (95, 40, 87), (27, 28, 39, 38), (0, 52, 95, 87), (48, 80, 2, 51), (5, 90, 91, 14), (49, 50, 93, 92), (46, 49, 92, 89), (33, 2, 80, 10), (50, 47, 90, 93), (46, 89, 95, 52), (96, 97, 98), (14, 20, 98, 97), (57, 14, 97, 96), (101, 100, 99, 102), (36, 16, 100, 101), (16, 20, 99, 100), (104, 105, 103), (16, 57, 105, 104), (20, 16, 104, 103), (68, 106, 69, 107, 108, 74, 71)])
me_cube.polygons.foreach_set('material_index', [0, 0, 0, 2, 0, 0, 0, 0, 0, 0, 0, 0, 0, 3, 0, 3, 0, 3, 0, 0, 0, 0, 0, 0, 0, 0, 0, 2, 2, 0, 3, 0, 0, 0, 2, 0, 0, 0, 0, 0, 0, 0, 0, 0, 0, 0, 0, 0, 0, 0, 2, 0, 0, 3, 2, 2, 0, 0, 0, 2, 2, 0, 2, 2, 2, 2, 2, 2, 0, 0, 3, 0, 0, 0, 0, 1, 0, 0, 0, 0, 0, 0, 0, 0, 0, 0, 0, 0, 1, 3, 3, 1, 3, 3, 1, 3, 3, 0])
me_cube.materials.append(mat_hull)
me_cube.materials.append(mat_cockpit)
me_cube.materials.append(mat_accent)
me_cube.materials.append(mat_cockpitaccent)
me_cube.use_remesh_preserve_volume = False
me_cube.use_remesh_preserve_attributes = False
me_cube.use_mirror_vertex_groups = False
me_cube.update()

# ---- objects
ob_cylinder_004 = bpy.data.objects.new('Cylinder.004', me_cylinder_004)
ob_engines_001 = bpy.data.objects.new('Engines.001', me_cube_002)
ob_cylinder_003 = bpy.data.objects.new('Cylinder.003', me_cylinder_001)
ob_cylinder_002 = bpy.data.objects.new('Cylinder.002', me_cylinder_003)
ob_cylinder_001 = bpy.data.objects.new('Cylinder.001', me_cylinder_002)
ob_cylinder = bpy.data.objects.new('Cylinder', me_cylinder)
ob_engines = bpy.data.objects.new('Engines', me_cube_001)
ob_cube = bpy.data.objects.new('Cube', me_cube)
ob_camera = bpy.data.objects.new('Camera', cam_camera)

# ---- transforms, parenting, visibility, modifiers, constraints
ob_cylinder_004.location = (0.0, 0.4061, 0.309)
ob_cylinder_004.rotation_euler = (1.571, -0.0, 0.0)
ob_cylinder_004.lineart.crease_threshold = 0.0
_m = ob_cylinder_004.modifiers.new('Mirror', 'MIRROR')
ob_engines_001.location = (0.0, 0.0345, 0.0)
ob_engines_001.lock_rotations_4d = False
ob_engines_001.empty_display_type = 'ARROWS'
ob_engines_001.lineart.crease_threshold = 0.0
ob_cylinder_003.location = (0.0, 0.3772, 0.309)
ob_cylinder_003.rotation_euler = (1.571, -0.0, 0.0)
ob_cylinder_003.lineart.crease_threshold = 0.0
_m = ob_cylinder_003.modifiers.new('Mirror', 'MIRROR')
ob_cylinder_002.location = (0.0, 0.01279, -0.05932)
ob_cylinder_002.rotation_euler = (1.571, -0.0, 0.0)
ob_cylinder_002.lineart.crease_threshold = 0.0
_m = ob_cylinder_002.modifiers.new('Mirror', 'MIRROR')
ob_cylinder_001.location = (0.0, 0.01279, -0.05932)
ob_cylinder_001.rotation_euler = (1.571, -0.0, 0.0)
ob_cylinder_001.lineart.crease_threshold = 0.0
_m = ob_cylinder_001.modifiers.new('Mirror', 'MIRROR')
ob_cylinder.location = (0.0, 0.0, 0.309)
ob_cylinder.rotation_euler = (1.571, -0.0, 0.0)
ob_cylinder.lineart.crease_threshold = 0.0
_m = ob_cylinder.modifiers.new('Mirror', 'MIRROR')
ob_engines.location = (0.0, 0.0, 0.0)
ob_engines.lock_rotations_4d = False
ob_engines.empty_display_type = 'ARROWS'
ob_engines.lineart.crease_threshold = 0.0
_m = ob_engines.modifiers.new('Mirror', 'MIRROR')
ob_cube.location = (0.0, 0.01279, -0.05932)
ob_cube.lock_rotations_4d = False
ob_cube.empty_display_type = 'ARROWS'
ob_cube.lineart.crease_threshold = 0.0
_m = ob_cube.modifiers.new('Mirror', 'MIRROR')
_m.use_clip = True
ob_camera.location = (0.0, 0.0, 8.213)
ob_camera.lock_rotations_4d = False
ob_camera.empty_display_type = 'ARROWS'
ob_camera.color = (0.0, 0.0, 0.0, 0.0)
ob_camera.display_type = 'WIRE'
ob_camera.lineart.crease_threshold = 0.0

# ---- collection membership
col_collection_1.objects.link(ob_cylinder_004)
col_collection_1.objects.link(ob_engines_001)
col_collection_1.objects.link(ob_cylinder_003)
col_collection_1.objects.link(ob_cylinder_002)
col_collection_1.objects.link(ob_cylinder_001)
col_collection_1.objects.link(ob_cylinder)
col_collection_1.objects.link(ob_engines)
col_collection_1.objects.link(ob_cube)
col_collection_1.objects.link(ob_camera)

# ---- scene / render settings (as saved in the file)
scene.camera = ob_camera
scene.frame_start = 1; scene.frame_end = 250; scene.frame_set(1)
scene.render.engine = 'BLENDER_EEVEE_NEXT'
scene.render.resolution_percentage = 50
scene.render.dither_intensity = 0.0
scene.render.film_transparent = True
scene.cycles.use_denoising = False
scene.cycles.samples = 10
scene.cycles.sampling_pattern = 'TABULATED_SOBOL'
scene.cycles.light_sampling_threshold = 0.0
scene.cycles.use_adaptive_sampling = False
scene.cycles.use_light_tree = False
scene.cycles.blur_glossy = 0.0
scene.cycles.pixel_filter_type = 'GAUSSIAN'
scene.cycles.sample_clamp_indirect = 0.0
scene.view_settings.view_transform = 'Standard'
bpy.context.view_layer.update()

# ---- added for rendering (the .blend has no usable light): sun
light_auto_sun = bpy.data.lights.new('AutoSun', 'SUN')
light_auto_sun.energy = 3.0
light_auto_sun.angle = 0.0523599
ob_auto_sun = bpy.data.objects.new('AutoSun', light_auto_sun)
scene.collection.objects.link(ob_auto_sun)
ob_auto_sun.rotation_euler = (0.872665, 0.174533, 0.523599)
bpy.context.view_layer.update()
